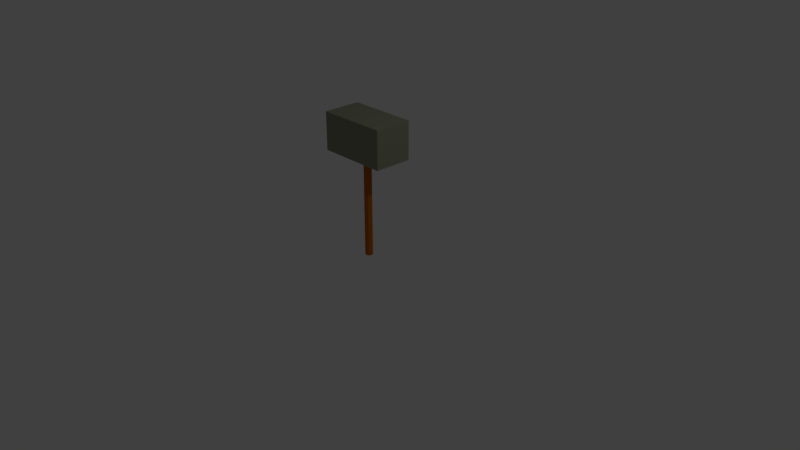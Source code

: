 # Source: hammer.blend  (saved by Blender 2.78.0; exported with 4.5.12 LTS)
import bpy
from mathutils import Matrix  # noqa: F401  (used for matrix-valued properties, if any)

bpy.ops.wm.read_factory_settings(use_empty=True)
scene = bpy.context.scene
scene.name = 'Scene'

# ---- collections
col_collection_1 = bpy.data.collections.new('Collection 1'); scene.collection.children.link(col_collection_1)

# ---- materials (node trees are filled in below, after node groups)
mat_hammer = bpy.data.materials.new('Hammer')
mat_hammer.alpha_threshold = 0.0
mat_hammer.use_transparent_shadow = False
mat_hammer.diffuse_color = (0.2653, 0.2883, 0.2015, 1.0)
mat_hammer.roughness = 0.5
mat_hammer.specular_intensity = 0.0
mat_hammergrip = bpy.data.materials.new('HammerGrip')
mat_hammergrip.alpha_threshold = 0.0
mat_hammergrip.use_transparent_shadow = False
mat_hammergrip.diffuse_color = (0.5277, 0.1407, 0.0, 1.0)
mat_hammergrip.roughness = 0.5
mat_hammergrip.specular_intensity = 0.0

# ---- material node trees

# ---- world
world_world = bpy.data.worlds.new('World'); scene.world = world_world
world_world.color = (0.05088, 0.05088, 0.05088)
world_world.use_sun_shadow = False
world_world.sun_shadow_jitter_overblur = 0.0
world_world.cycles.sampling_method = 'MANUAL'

# ---- cameras
cam_camera = bpy.data.cameras.new('Camera')
cam_camera.clip_end = 100.0
cam_camera.lens = 35.0
cam_camera.sensor_width = 32.0
cam_camera.sensor_height = 18.0
cam_camera.ortho_scale = 7.314
cam_camera.dof.focus_distance = 0.0
cam_camera.dof.aperture_fstop = 128.0

# ---- lights
light_lamp = bpy.data.lights.new('Lamp', 'POINT')
light_lamp.transmission_factor = 0.0
light_lamp.cutoff_distance = 30.0
light_lamp.energy = 100.0
light_lamp.shadow_buffer_clip_start = 1.001
light_lamp.shadow_soft_size = 0.1
light_lamp.shadow_maximum_resolution = 0.006
light_lamp.use_absolute_resolution = True

# ---- meshes
me_cube_001 = bpy.data.meshes.new('Cube.001')
me_cube_001.from_pydata([(-0.4617, -0.25, 1.366), (-0.4617, -0.25, 1.866), (-0.4617, 0.25, 1.366), (-0.4617, 0.25, 1.866), (0.4617, -0.25, 1.366), (0.4617, -0.25, 1.866), (0.4617, 0.25, 1.366), (0.4617, 0.25, 1.866), (0.0, 0.0, 0.0009946), (0.0, 0.0, 1.386), (0.0, 0.05, 0.0009946), (0.0, 0.05, 1.386), (0.03536, 0.03536, 0.0009946), (0.03536, 0.03536, 1.386), (0.05, -2.186e-09, 0.0009946), (0.05, -2.186e-09, 1.386), (0.03536, -0.03536, 0.0009946), (0.03536, -0.03536, 1.386), (-4.371e-09, -0.05, 0.0009946), (-4.371e-09, -0.05, 1.386), (-0.03536, -0.03536, 0.0009946), (-0.03536, -0.03536, 1.386), (-0.05, 5.962e-10, 0.0009946), (-0.05, 5.962e-10, 1.386), (-0.03536, 0.03536, 0.0009946), (-0.03536, 0.03536, 1.386)], [], [(0, 1, 3, 2), (2, 3, 7, 6), (6, 7, 5, 4), (4, 5, 1, 0), (2, 6, 4, 0), (7, 3, 1, 5), (8, 10, 12), (9, 13, 11), (10, 11, 13, 12), (8, 12, 14), (9, 15, 13), (12, 13, 15, 14), (8, 14, 16), (9, 17, 15), (14, 15, 17, 16), (8, 16, 18), (9, 19, 17), (16, 17, 19, 18), (8, 18, 20), (9, 21, 19), (18, 19, 21, 20), (8, 20, 22), (9, 23, 21), (20, 21, 23, 22), (8, 22, 24), (9, 25, 23), (22, 23, 25, 24), (8, 24, 10), (9, 11, 25), (24, 25, 11, 10)])
me_cube_001.polygons.foreach_set('material_index', [0, 0, 0, 0, 0, 0, 1, 1, 1, 1, 1, 1, 1, 1, 1, 1, 1, 1, 1, 1, 1, 1, 1, 1, 1, 1, 1, 1, 1, 1])
me_cube_001.materials.append(mat_hammer)
me_cube_001.materials.append(mat_hammergrip)
me_cube_001.use_remesh_preserve_volume = False
me_cube_001.use_remesh_preserve_attributes = False
me_cube_001.use_mirror_vertex_groups = False
me_cube_001.update()

# ---- objects
ob_cube = bpy.data.objects.new('Cube', me_cube_001)
ob_lamp = bpy.data.objects.new('Lamp', light_lamp)
ob_camera = bpy.data.objects.new('Camera', cam_camera)

# ---- transforms, parenting, visibility, modifiers, constraints
ob_cube.location = (0.0, 0.0, 0.0)
ob_cube.lineart.crease_threshold = 0.0
ob_lamp.location = (4.076, 1.005, 5.904)
ob_lamp.rotation_euler = (0.6503, 0.05522, 1.866)
ob_lamp.lock_rotations_4d = False
ob_lamp.empty_display_type = 'ARROWS'
ob_lamp.color = (0.0, 0.0, 0.0, 0.0)
ob_lamp.lineart.crease_threshold = 0.0
ob_camera.location = (7.481, -6.508, 5.344)
ob_camera.rotation_euler = (1.109, 0.0, 0.8149)
ob_camera.lock_rotations_4d = False
ob_camera.empty_display_type = 'ARROWS'
ob_camera.color = (0.0, 0.0, 0.0, 0.0)
ob_camera.display_type = 'WIRE'
ob_camera.lineart.crease_threshold = 0.0

# ---- collection membership
col_collection_1.objects.link(ob_cube)
col_collection_1.objects.link(ob_lamp)
col_collection_1.objects.link(ob_camera)

# ---- scene / render settings (as saved in the file)
scene.camera = ob_camera
scene.frame_start = 1; scene.frame_end = 250; scene.frame_set(21)
scene.render.engine = 'BLENDER_EEVEE_NEXT'
scene.render.resolution_percentage = 50
scene.render.dither_intensity = 0.0
scene.cycles.use_denoising = False
scene.cycles.samples = 128
scene.cycles.sampling_pattern = 'TABULATED_SOBOL'
scene.cycles.light_sampling_threshold = 0.0
scene.cycles.use_adaptive_sampling = False
scene.cycles.use_light_tree = False
scene.cycles.blur_glossy = 0.0
scene.cycles.sample_clamp_indirect = 0.0
scene.view_settings.view_transform = 'Standard'
bpy.context.view_layer.update()
